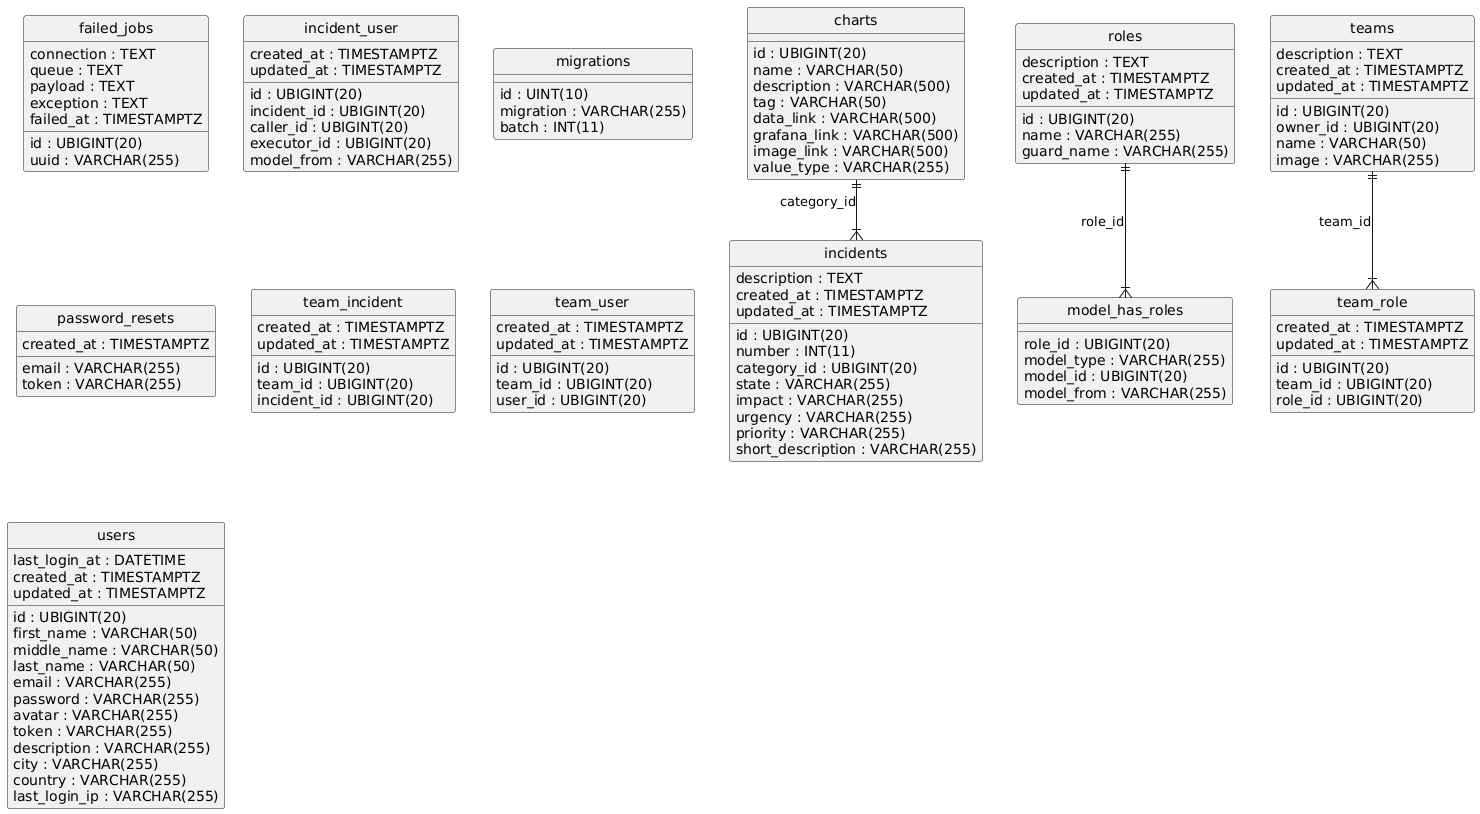

The diagram above was rendered by PlantUML. Its source (embedded in the PNG):
@startuml
hide circle
skinparam linetype ortho

entity "charts" as charts {
  id : UBIGINT(20)
  name : VARCHAR(50)
  description : VARCHAR(500)
  tag : VARCHAR(50)
  data_link : VARCHAR(500)
  grafana_link : VARCHAR(500)
  image_link : VARCHAR(500)
  value_type : VARCHAR(255)
}

entity "failed_jobs" as failed_jobs {
  id : UBIGINT(20)
  uuid : VARCHAR(255)
  connection : TEXT
  queue : TEXT
  payload : TEXT
  exception : TEXT
  failed_at : TIMESTAMPTZ
}

entity "incidents" as incidents {
  id : UBIGINT(20)
  number : INT(11)
  category_id : UBIGINT(20)
  state : VARCHAR(255)
  impact : VARCHAR(255)
  urgency : VARCHAR(255)
  priority : VARCHAR(255)
  short_description : VARCHAR(255)
  description : TEXT
  created_at : TIMESTAMPTZ
  updated_at : TIMESTAMPTZ
}

entity "incident_user" as incident_user {
  id : UBIGINT(20)
  incident_id : UBIGINT(20)
  caller_id : UBIGINT(20)
  executor_id : UBIGINT(20)
  model_from : VARCHAR(255)
  created_at : TIMESTAMPTZ
  updated_at : TIMESTAMPTZ
}

entity "migrations" as migrations {
  id : UINT(10)
  migration : VARCHAR(255)
  batch : INT(11)
}

entity "model_has_roles" as model_has_roles {
  role_id : UBIGINT(20)
  model_type : VARCHAR(255)
  model_id : UBIGINT(20)
  model_from : VARCHAR(255)
}

entity "password_resets" as password_resets {
  email : VARCHAR(255)
  token : VARCHAR(255)
  created_at : TIMESTAMPTZ
}

entity "roles" as roles {
  id : UBIGINT(20)
  name : VARCHAR(255)
  description : TEXT
  guard_name : VARCHAR(255)
  created_at : TIMESTAMPTZ
  updated_at : TIMESTAMPTZ
}

entity "teams" as teams {
  id : UBIGINT(20)
  owner_id : UBIGINT(20)
  name : VARCHAR(50)
  description : TEXT
  image : VARCHAR(255)
  created_at : TIMESTAMPTZ
  updated_at : TIMESTAMPTZ
}

entity "team_incident" as team_incident {
  id : UBIGINT(20)
  team_id : UBIGINT(20)
  incident_id : UBIGINT(20)
  created_at : TIMESTAMPTZ
  updated_at : TIMESTAMPTZ
}

entity "team_role" as team_role {
  id : UBIGINT(20)
  team_id : UBIGINT(20)
  role_id : UBIGINT(20)
  created_at : TIMESTAMPTZ
  updated_at : TIMESTAMPTZ
}

entity "team_user" as team_user {
  id : UBIGINT(20)
  team_id : UBIGINT(20)
  user_id : UBIGINT(20)
  created_at : TIMESTAMPTZ
  updated_at : TIMESTAMPTZ
}

entity "users" as users {
  id : UBIGINT(20)
  first_name : VARCHAR(50)
  middle_name : VARCHAR(50)
  last_name : VARCHAR(50)
  email : VARCHAR(255)
  password : VARCHAR(255)
  avatar : VARCHAR(255)
  token : VARCHAR(255)
  description : VARCHAR(255)
  city : VARCHAR(255)
  country : VARCHAR(255)
  last_login_ip : VARCHAR(255)
  last_login_at : DATETIME
  created_at : TIMESTAMPTZ
  updated_at : TIMESTAMPTZ
}

charts ||--|{ incidents : "category_id"
roles ||--|{ model_has_roles : "role_id"
teams ||--|{ team_role : "team_id"
@enduml